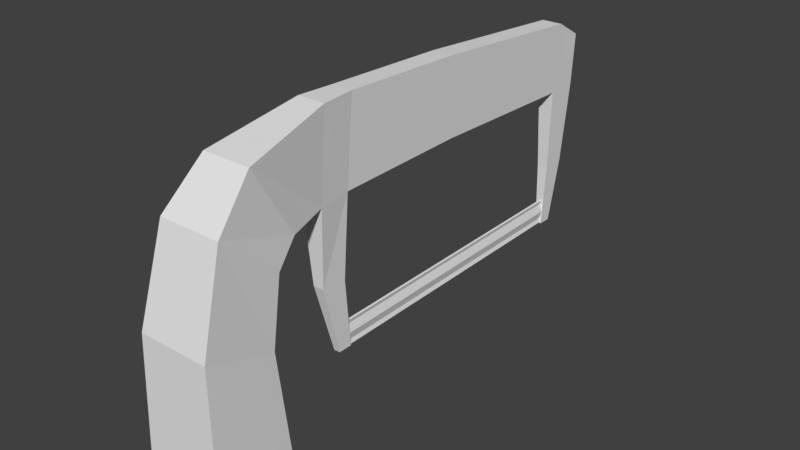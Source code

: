 # Source: saw.blend  (saved by Blender 2.78.0; exported with 4.5.12 LTS)
import bpy
from mathutils import Matrix  # noqa: F401  (used for matrix-valued properties, if any)

bpy.ops.wm.read_factory_settings(use_empty=True)
scene = bpy.context.scene
scene.name = 'Scene'

# ---- collections
col_collection_1 = bpy.data.collections.new('Collection 1'); scene.collection.children.link(col_collection_1)

# ---- materials (node trees are filled in below, after node groups)
mat_material_001 = bpy.data.materials.new('Material.001')
mat_material_001.alpha_threshold = 0.0
mat_material_001.use_transparent_shadow = False
mat_material_001.roughness = 0.5

# ---- material node trees

# ---- world
world_world = bpy.data.worlds.new('World'); scene.world = world_world
world_world.color = (0.05088, 0.05088, 0.05088)
world_world.use_sun_shadow = False
world_world.sun_shadow_jitter_overblur = 0.0
world_world.cycles.sampling_method = 'MANUAL'

# ---- meshes
me_cube_001 = bpy.data.meshes.new('Cube.001')
me_cube_001.from_pydata([(-0.1855, -1.166, -0.7607), (-0.1442, -1.037, 0.3125), (-0.1653, -0.7679, -0.7955), (-0.1318, -0.7653, 0.07565), (0.1855, -1.166, -0.7607), (0.1442, -1.037, 0.3125), (0.1653, -0.7679, -0.7955), (0.1318, -0.7653, 0.07565), (-0.1125, -0.8549, 0.5016), (-0.1054, -0.6569, 0.1715), (0.1054, -0.6569, 0.1715), (0.1125, -0.8549, 0.5016), (-0.1633, -1.154, -0.1015), (-0.1392, -0.8165, -0.2245), (0.1392, -0.8165, -0.2245), (0.1633, -1.154, -0.1015), (-0.06437, -0.4419, 0.5925), (-0.05012, -0.4598, 0.1838), (0.05012, -0.4598, 0.1838), (0.06437, -0.4419, 0.5925), (-0.04849, -0.2799, 0.5927), (-0.03776, -0.3036, 0.1926), (0.03776, -0.3036, 0.1926), (0.04849, -0.2799, 0.5927), (-0.02552, -0.4408, -0.1816), (0.02552, -0.4408, -0.1816), (-0.02552, -0.3184, -0.1913), (0.02552, -0.3184, -0.1913), (-0.0148, -0.3488, -0.5186), (0.0148, -0.3488, -0.5186), (-0.0148, -0.2812, -0.5189), (0.0148, -0.2812, -0.5189), (-0.04849, 0.3215, 0.571), (-0.03776, 0.3393, 0.2029), (0.03776, 0.3393, 0.2029), (0.04849, 0.3215, 0.571), (-0.04849, 1.129, 0.5106), (-0.03776, 1.114, 0.1825), (0.03776, 1.114, 0.1825), (0.04849, 1.129, 0.5106), (-0.04849, 1.264, 0.4325), (-0.03776, 1.266, 0.1899), (0.03776, 1.266, 0.1899), (0.04849, 1.264, 0.4325), (-0.02552, 1.124, -0.2056), (0.02552, 1.124, -0.2056), (-0.02552, 1.235, -0.1982), (0.02552, 1.235, -0.1982), (-0.0148, 1.118, -0.5079), (0.0148, 1.118, -0.5079), (-0.0148, 1.182, -0.5081), (0.0148, 1.182, -0.5081), (-1.08e-17, -0.3185, -0.3981), (2.384e-07, -0.3174, -0.5155), (-2.384e-07, 1.141, -0.3829), (-1.105e-17, 1.142, -0.5003), (0.01562, -0.3179, -0.4568), (0.01562, 1.141, -0.4416), (0.0, -0.7679, -0.7955), (0.0, -0.7653, 0.07565), (0.0, -1.166, -0.7607), (0.0, -1.037, 0.3125), (0.0, -0.6569, 0.1715), (0.0, -0.8549, 0.5016), (0.0, -1.154, -0.1015), (0.0, -0.8165, -0.2245), (0.0, -0.4598, 0.1838), (0.0, -0.4419, 0.5925), (0.0, -0.3036, 0.1926), (0.0, -0.2799, 0.5927), (0.0, -0.4408, -0.1816), (0.0, -0.3184, -0.1913), (-9.313e-10, -0.3488, -0.5186), (-9.313e-10, -0.2812, -0.5189), (0.0, 0.3393, 0.2029), (0.0, 0.3215, 0.571), (0.0, 1.114, 0.1825), (0.0, 1.129, 0.5106), (0.0, 1.266, 0.1899), (0.0, 1.264, 0.4325), (0.0, 1.124, -0.2056), (0.0, 1.235, -0.1982), (-9.313e-10, 1.118, -0.5079), (-9.313e-10, 1.182, -0.5081), (0.01041, -0.3185, -0.3981), (0.01041, -0.3174, -0.5155), (0.01041, 1.141, -0.3829), (0.01041, 1.142, -0.5003), (-0.005205, -0.3179, -0.4568), (-0.005205, 1.141, -0.4416)], [], [(12, 1, 3, 13), (65, 59, 7, 14), (14, 7, 5, 15), (64, 61, 1, 12), (58, 6, 4, 60), (59, 3, 9, 62), (11, 10, 18, 19), (5, 7, 10, 11), (3, 1, 8, 9), (61, 5, 11, 63), (60, 64, 12, 0), (6, 14, 15, 4), (58, 65, 14, 6), (0, 12, 13, 2), (19, 18, 22, 23), (9, 8, 16, 17), (63, 11, 19, 67), (62, 9, 17, 66), (23, 22, 34, 35), (17, 16, 20, 21), (67, 19, 23, 69), (17, 21, 26, 24), (24, 26, 30, 28), (68, 22, 27, 71), (66, 17, 24, 70), (22, 18, 25, 27), (72, 28, 30, 73), (71, 27, 31, 73), (27, 25, 29, 31), (70, 24, 28, 72), (33, 32, 36, 37), (21, 20, 32, 33), (69, 23, 35, 75), (68, 21, 33, 74), (77, 39, 43, 79), (75, 35, 39, 77), (74, 33, 37, 76), (35, 34, 38, 39), (78, 41, 40, 79), (37, 41, 46, 44), (39, 38, 42, 43), (37, 36, 40, 41), (47, 45, 49, 51), (76, 37, 44, 80), (42, 38, 45, 47), (78, 42, 47, 81), (82, 48, 50, 83), (81, 47, 51, 83), (44, 46, 50, 48), (80, 44, 48, 82), (56, 53, 55, 57), (52, 56, 57, 54), (45, 80, 82, 49), (46, 81, 83, 50), (49, 82, 83, 51), (41, 78, 81, 46), (38, 76, 80, 45), (42, 78, 79, 43), (34, 74, 76, 38), (32, 75, 77, 36), (36, 77, 79, 40), (22, 68, 74, 34), (20, 69, 75, 32), (25, 70, 72, 29), (26, 71, 73, 30), (29, 72, 73, 31), (18, 66, 70, 25), (21, 68, 71, 26), (16, 67, 69, 20), (10, 62, 66, 18), (8, 63, 67, 16), (2, 13, 65, 58), (4, 15, 64, 60), (1, 61, 63, 8), (7, 59, 62, 10), (2, 58, 60, 0), (15, 5, 61, 64), (13, 3, 59, 65), (88, 89, 87, 85), (84, 86, 89, 88)])
_uv = me_cube_001.uv_layers.new(name='UVMap')
_uv.uv.foreach_set('vector', [0.4062, 0.3732, 0.5483, 0.4389, 0.5475, 0.3079, 0.4526, 0.2509, 0.274, 0.8354, 0.3847, 0.8354, 0.3847, 0.8833, 0.274, 0.886, 0.4526, 0.2509, 0.5475, 0.3078, 0.5485, 0.4388, 0.4064, 0.3733, 0.4183, 0.6909, 0.5747, 0.6909, 0.5747, 0.7433, 0.4183, 0.7503, 0.03327, 0.6909, 0.03327, 0.6308, 0.1787, 0.6235, 0.1787, 0.6909, 0.5963, 0.8231, 0.5963, 0.7752, 0.6489, 0.7848, 0.6489, 0.8231, 0.8488, 0.5722, 0.7752, 0.4532, 0.7009, 0.4587, 0.6982, 0.6075, 0.9148, 0.5024, 0.815, 0.4174, 0.7752, 0.4532, 0.8488, 0.5722, 0.8151, 0.4175, 0.915, 0.5023, 0.8491, 0.5722, 0.7754, 0.4533, 0.6694, 0.6909, 0.6694, 0.6385, 0.7648, 0.65, 0.7648, 0.6909, 0.1787, 0.6909, 0.4183, 0.6909, 0.4183, 0.7503, 0.1787, 0.7584, 0.2246, 0.1902, 0.3712, 0.3385, 0.325, 0.4608, 0.1398, 0.3085, 0.06571, 0.8354, 0.274, 0.8354, 0.274, 0.886, 0.06571, 0.8955, 0.1398, 0.3083, 0.3249, 0.4608, 0.3712, 0.3385, 0.2247, 0.19, 0.6982, 0.6075, 0.7009, 0.4587, 0.644, 0.4632, 0.639, 0.6089, 0.7754, 0.4533, 0.8491, 0.5722, 0.6985, 0.6077, 0.701, 0.4589, 0.7648, 0.6909, 0.7648, 0.65, 0.9185, 0.6675, 0.9185, 0.6909, 0.6489, 0.8231, 0.6489, 0.7848, 0.7207, 0.8049, 0.7207, 0.8231, 0.639, 0.6089, 0.644, 0.4632, 0.4105, 0.4728, 0.4203, 0.6065, 0.701, 0.4589, 0.6985, 0.6077, 0.6393, 0.6091, 0.6442, 0.4634, 0.01556, 0.04737, 0.01556, 0.02398, 0.07447, 0.02975, 0.07447, 0.04737, 0.701, 0.4589, 0.6442, 0.4634, 0.6457, 0.3237, 0.6903, 0.326, 0.6903, 0.326, 0.6457, 0.3237, 0.6289, 0.205, 0.6534, 0.2044, 0.3212, 0.9492, 0.3212, 0.963, 0.1815, 0.9585, 0.1815, 0.9492, 0.7207, 0.8231, 0.7207, 0.8049, 0.8537, 0.8139, 0.8537, 0.8231, 0.644, 0.4632, 0.7009, 0.4587, 0.6902, 0.3259, 0.6457, 0.3235, 0.03711, 0.9491, 0.03711, 0.9438, 0.06168, 0.9438, 0.06168, 0.9491, 0.1815, 0.9492, 0.1815, 0.9585, 0.06167, 0.9545, 0.06168, 0.9491, 0.6457, 0.3235, 0.6902, 0.3259, 0.6536, 0.2042, 0.629, 0.2048, 0.8537, 0.8231, 0.8537, 0.8139, 0.9807, 0.8178, 0.9807, 0.8231, 0.4107, 0.4733, 0.4206, 0.6069, 0.1265, 0.5926, 0.129, 0.4732, 0.6442, 0.4634, 0.6393, 0.6091, 0.4206, 0.6069, 0.4107, 0.4733, 0.07447, 0.04737, 0.07447, 0.02975, 0.2932, 0.02975, 0.2932, 0.04737, 0.3212, 0.9492, 0.3212, 0.9355, 0.5549, 0.9356, 0.5549, 0.9493, 0.5876, 0.04737, 0.5876, 0.02975, 0.6443, 0.02975, 0.6443, 0.04737, 0.2932, 0.04737, 0.2932, 0.02975, 0.5876, 0.02975, 0.5876, 0.04737, 0.9779, 0.8946, 0.9779, 0.8808, 0.6962, 0.8809, 0.6962, 0.8947, 0.4203, 0.6065, 0.4105, 0.4728, 0.1288, 0.4724, 0.1262, 0.5918, 0.7325, 0.04737, 0.7325, 0.0611, 0.6443, 0.065, 0.6443, 0.04737, 0.129, 0.4732, 0.07361, 0.4773, 0.08142, 0.3359, 0.1216, 0.3322, 0.1262, 0.5918, 0.1288, 0.4724, 0.07343, 0.4765, 0.07652, 0.5647, 0.129, 0.4732, 0.1265, 0.5926, 0.07679, 0.5655, 0.07361, 0.4773, 0.08139, 0.3351, 0.1216, 0.3314, 0.1212, 0.2214, 0.0978, 0.222, 0.6962, 0.8947, 0.6962, 0.8809, 0.5551, 0.8854, 0.5551, 0.8947, 0.07343, 0.4765, 0.1288, 0.4724, 0.1216, 0.3314, 0.08139, 0.3351, 0.7325, 0.04737, 0.7325, 0.03365, 0.874, 0.03809, 0.874, 0.04737, 0.4451, 0.8948, 0.4451, 0.8894, 0.4217, 0.8894, 0.4217, 0.8948, 0.874, 0.04737, 0.874, 0.03809, 0.9883, 0.04199, 0.9883, 0.04737, 0.1216, 0.3322, 0.08142, 0.3359, 0.09771, 0.2227, 0.1211, 0.2222, 0.5551, 0.8947, 0.5551, 0.8854, 0.4451, 0.8894, 0.4451, 0.8948, 0.1246, 0.1456, 0.1246, 0.1235, 0.6551, 0.1235, 0.6551, 0.1456, 0.1246, 0.1676, 0.1246, 0.1456, 0.6551, 0.1456, 0.6551, 0.1676, 0.5551, 0.904, 0.5551, 0.8947, 0.4451, 0.8948, 0.4451, 0.9001, 0.874, 0.05665, 0.874, 0.04737, 0.9883, 0.04737, 0.9883, 0.05275, 0.4451, 0.9001, 0.4451, 0.8948, 0.4217, 0.8948, 0.4217, 0.9001, 0.7325, 0.0611, 0.7325, 0.04737, 0.874, 0.04737, 0.874, 0.05665, 0.6962, 0.9084, 0.6962, 0.8947, 0.5551, 0.8947, 0.5551, 0.904, 0.7325, 0.03365, 0.7325, 0.04737, 0.6443, 0.04737, 0.6443, 0.02975, 0.9779, 0.9083, 0.9779, 0.8946, 0.6962, 0.8947, 0.6962, 0.9084, 0.2932, 0.065, 0.2932, 0.04737, 0.5876, 0.04737, 0.5876, 0.065, 0.5876, 0.065, 0.5876, 0.04737, 0.6443, 0.04737, 0.6443, 0.065, 0.3212, 0.963, 0.3212, 0.9492, 0.5549, 0.9493, 0.5549, 0.963, 0.07447, 0.065, 0.07447, 0.04737, 0.2932, 0.04737, 0.2932, 0.065, 0.8537, 0.8324, 0.8537, 0.8231, 0.9807, 0.8231, 0.9807, 0.8285, 0.1815, 0.9399, 0.1815, 0.9492, 0.06168, 0.9491, 0.06168, 0.9438, 0.03711, 0.9545, 0.03711, 0.9491, 0.06168, 0.9491, 0.06167, 0.9545, 0.7207, 0.8414, 0.7207, 0.8231, 0.8537, 0.8231, 0.8537, 0.8324, 0.3212, 0.9355, 0.3212, 0.9492, 0.1815, 0.9492, 0.1815, 0.9399, 0.01556, 0.07077, 0.01556, 0.04737, 0.07447, 0.04737, 0.07447, 0.065, 0.6489, 0.8615, 0.6489, 0.8231, 0.7207, 0.8231, 0.7207, 0.8414, 0.7648, 0.7318, 0.7648, 0.6909, 0.9185, 0.6909, 0.9185, 0.7143, 0.06571, 0.7753, 0.274, 0.7849, 0.274, 0.8354, 0.06571, 0.8354, 0.1787, 0.6235, 0.4183, 0.6315, 0.4183, 0.6909, 0.1787, 0.6909, 0.6694, 0.7433, 0.6694, 0.6909, 0.7648, 0.6909, 0.7648, 0.7318, 0.5963, 0.871, 0.5963, 0.8231, 0.6489, 0.8231, 0.6489, 0.8615, 0.03327, 0.751, 0.03327, 0.6909, 0.1787, 0.6909, 0.1787, 0.7584, 0.4183, 0.6315, 0.5747, 0.6385, 0.5747, 0.6909, 0.4183, 0.6909, 0.274, 0.7849, 0.3847, 0.7875, 0.3847, 0.8354, 0.274, 0.8354, 0.1246, 0.1456, 0.6551, 0.1456, 0.6551, 0.1235, 0.1246, 0.1235, 0.1246, 0.1676, 0.6551, 0.1676, 0.6551, 0.1456, 0.1246, 0.1456])
me_cube_001.materials.append(mat_material_001)
me_cube_001.use_remesh_preserve_volume = False
me_cube_001.use_remesh_preserve_attributes = False
me_cube_001.use_mirror_vertex_groups = False
me_cube_001.update()

# ---- objects
ob_cube = bpy.data.objects.new('Cube', me_cube_001)

# ---- transforms, parenting, visibility, modifiers, constraints
ob_cube.location = (0.0, 0.0, 2.54)
ob_cube.lineart.crease_threshold = 0.0

# ---- collection membership
col_collection_1.objects.link(ob_cube)

# ---- scene / render settings (as saved in the file)
scene.frame_start = 1; scene.frame_end = 250; scene.frame_set(1)
scene.render.engine = 'BLENDER_EEVEE_NEXT'
scene.render.resolution_percentage = 50
scene.render.dither_intensity = 0.0
scene.cycles.use_denoising = False
scene.cycles.samples = 128
scene.cycles.sampling_pattern = 'TABULATED_SOBOL'
scene.cycles.light_sampling_threshold = 0.0
scene.cycles.use_adaptive_sampling = False
scene.cycles.use_light_tree = False
scene.cycles.blur_glossy = 0.0
scene.cycles.sample_clamp_indirect = 0.0
scene.view_settings.view_transform = 'Standard'
bpy.context.view_layer.update()

# ---- added for rendering (the .blend has no active camera and no usable light): camera, sun
cam_auto = bpy.data.cameras.new('AutoCamera')
cam_auto.lens = 50.0
cam_auto.sensor_width = 36.0
cam_auto.clip_end = 1000.0
ob_auto_camera = bpy.data.objects.new('AutoCamera', cam_auto)
scene.collection.objects.link(ob_auto_camera)
ob_auto_camera.location = (2.6142, -3.08699, 4.52971)
ob_auto_camera.rotation_euler = (1.09748, -7.21219e-08, 0.694738)
scene.camera = ob_auto_camera
light_auto_sun = bpy.data.lights.new('AutoSun', 'SUN')
light_auto_sun.energy = 3.0
light_auto_sun.angle = 0.0523599
ob_auto_sun = bpy.data.objects.new('AutoSun', light_auto_sun)
scene.collection.objects.link(ob_auto_sun)
ob_auto_sun.rotation_euler = (0.872665, 0.174533, 0.523599)
bpy.context.view_layer.update()

